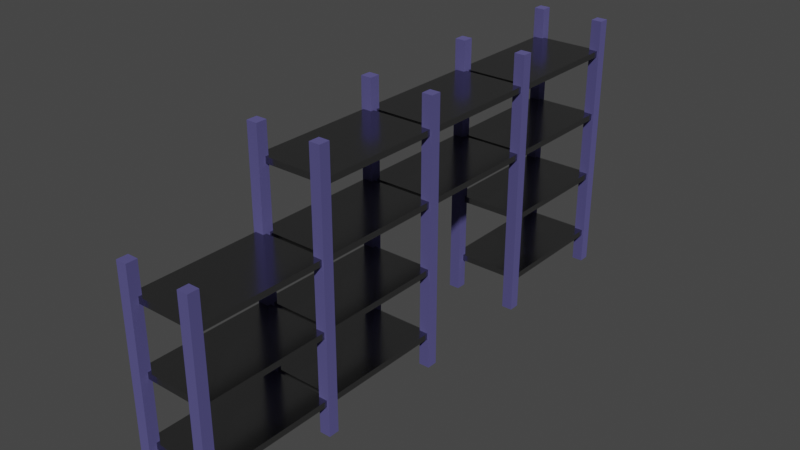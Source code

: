 # Source: shelves-3.blend  (saved by Blender 2.93.21; exported with 4.5.12 LTS)
import bpy
from mathutils import Matrix  # noqa: F401  (used for matrix-valued properties, if any)

bpy.ops.wm.read_factory_settings(use_empty=True)
scene = bpy.context.scene
scene.name = 'Scene'

# ---- collections
col_collection = bpy.data.collections.new('Collection'); scene.collection.children.link(col_collection)

# ---- materials (node trees are filled in below, after node groups)
mat_pillars = bpy.data.materials.new('pillars')
mat_pillars.alpha_threshold = 0.0
mat_pillars.use_transparent_shadow = False
mat_pillars.line_color = (0.0, 0.0, 0.0, 1.0)
mat_shelf = bpy.data.materials.new('shelf')
mat_shelf.use_transparent_shadow = False

# ---- material node trees
mat_pillars.use_nodes = True; mat_pillars.node_tree.nodes.clear()
_N = mat_pillars.node_tree.nodes; _L = mat_pillars.node_tree.links
n0 = _N.new('ShaderNodeOutputMaterial'); n0.name = 'Material Output'; n0.location = (300, 300)
n1 = _N.new('ShaderNodeBsdfPrincipled'); n1.name = 'Principled BSDF'; n1.location = (10, 300)
n1.distribution = 'GGX'
n1.subsurface_method = 'BURLEY'
n1.inputs[0].default_value = (0.2127, 0.1969, 0.5357, 1.0)
n1.inputs[1].default_value = 1.0
n1.inputs[2].default_value = 1.0
n1.inputs[3].default_value = 1.45
n1.inputs[27].default_value = (0.0, 0.0, 0.0, 1.0)
n1.inputs[28].default_value = 1.0
_L.new(n1.outputs[0], n0.inputs[0])
n0.is_active_output = True
mat_shelf.use_nodes = True; mat_shelf.node_tree.nodes.clear()
_N = mat_shelf.node_tree.nodes; _L = mat_shelf.node_tree.links
n0 = _N.new('ShaderNodeBsdfPrincipled'); n0.name = 'Principled BSDF'; n0.location = (10, 300)
n0.distribution = 'GGX'
n0.subsurface_method = 'BURLEY'
n0.inputs[0].default_value = (0.3108, 0.3108, 0.3108, 1.0)
n0.inputs[1].default_value = 1.0
n0.inputs[2].default_value = 0.2059
n0.inputs[3].default_value = 1.45
n0.inputs[27].default_value = (0.0, 0.0, 0.0, 1.0)
n0.inputs[28].default_value = 1.0
n1 = _N.new('ShaderNodeOutputMaterial'); n1.name = 'Material Output'; n1.location = (300, 300)
_L.new(n0.outputs[0], n1.inputs[0])
n1.is_active_output = True

# ---- world
world_world = bpy.data.worlds.new('World'); scene.world = world_world
world_world.use_nodes = True; world_world.node_tree.nodes.clear()
_N = world_world.node_tree.nodes; _L = world_world.node_tree.links
n0 = _N.new('ShaderNodeOutputWorld'); n0.name = 'World Output'; n0.location = (300, 300)
n1 = _N.new('ShaderNodeBackground'); n1.name = 'Background'; n1.location = (10, 300)
n1.inputs[0].default_value = (0.05088, 0.05088, 0.05088, 1.0)
_L.new(n1.outputs[0], n0.inputs[0])
n0.is_active_output = True
world_world.color = (0.05088, 0.05088, 0.05088)
world_world.use_sun_shadow = False
world_world.sun_shadow_jitter_overblur = 0.0

# ---- meshes
me_cube = bpy.data.meshes.new('Cube')
me_cube.from_pydata([(-1.676, 0.3238, 0.0), (-1.676, -0.3238, 0.0), (-2.324, 0.3238, 0.0), (-2.324, -0.3238, 0.0), (-2.2, 0.124, 1.817), (-2.2, 0.124, 2.183), (-2.2, 7.876, 1.817), (-2.2, 7.876, 2.183), (2.2, 0.124, 1.817), (2.2, 0.124, 2.183), (2.2, 7.876, 1.817), (2.2, 7.876, 2.183), (-1.676, 8.324, 0.0), (-1.676, 7.676, 0.0), (-2.324, 8.324, 0.0), (-2.324, 7.676, 0.0), (2.324, 0.3238, 0.0), (2.324, -0.3238, 0.0), (1.676, 0.3238, 0.0), (1.676, -0.3238, 0.0), (2.324, 8.324, 0.0), (2.324, 7.676, 0.0), (1.676, 8.324, 0.0), (1.676, 7.676, 0.0), (-2.2, 8.124, 1.817), (-2.2, 8.124, 2.183), (-2.2, 15.88, 1.817), (-2.2, 15.88, 2.183), (2.2, 8.124, 1.817), (2.2, 8.124, 2.183), (2.2, 15.88, 1.817), (2.2, 15.88, 2.183), (-1.676, 16.32, 0.0), (-1.676, 15.68, 0.0), (-2.324, 16.32, 0.0), (-2.324, 15.68, 0.0), (2.324, 16.32, 0.0), (2.324, 15.68, 0.0), (1.676, 16.32, 0.0), (1.676, 15.68, 0.0), (-2.2, 16.12, 1.817), (-2.2, 16.12, 2.183), (-2.2, 23.88, 1.817), (-2.2, 23.88, 2.183), (2.2, 16.12, 1.817), (2.2, 16.12, 2.183), (2.2, 23.88, 1.817), (2.2, 23.88, 2.183), (-1.676, 24.32, 0.0), (-1.676, 23.68, 0.0), (-2.324, 24.32, 0.0), (-2.324, 23.68, 0.0), (2.324, 24.32, 0.0), (2.324, 23.68, 0.0), (1.676, 24.32, 0.0), (1.676, 23.68, 0.0), (-2.2, 24.12, 1.817), (-2.2, 24.12, 2.183), (-2.2, 31.88, 1.817), (-2.2, 31.88, 2.183), (2.2, 24.12, 1.817), (2.2, 24.12, 2.183), (2.2, 31.88, 1.817), (2.2, 31.88, 2.183), (-2.2, 0.124, 5.817), (-2.2, 0.124, 6.183), (-2.2, 7.876, 5.817), (-2.2, 7.876, 6.183), (2.2, 0.124, 5.817), (2.2, 0.124, 6.183), (2.2, 7.876, 5.817), (2.2, 7.876, 6.183), (-2.2, 8.124, 5.817), (-2.2, 8.124, 6.183), (-2.2, 15.88, 5.817), (-2.2, 15.88, 6.183), (2.2, 8.124, 5.817), (2.2, 8.124, 6.183), (2.2, 15.88, 5.817), (2.2, 15.88, 6.183), (-2.2, 16.12, 5.817), (-2.2, 16.12, 6.183), (-2.2, 23.88, 5.817), (-2.2, 23.88, 6.183), (2.2, 16.12, 5.817), (2.2, 16.12, 6.183), (2.2, 23.88, 5.817), (2.2, 23.88, 6.183), (-2.2, 24.12, 5.817), (-2.2, 24.12, 6.183), (-2.2, 31.88, 5.817), (-2.2, 31.88, 6.183), (2.2, 24.12, 5.817), (2.2, 24.12, 6.183), (2.2, 31.88, 5.817), (2.2, 31.88, 6.183), (-1.676, 0.3238, 12.0), (-1.676, -0.3238, 12.0), (-2.324, 0.3238, 12.0), (-2.324, -0.3238, 12.0), (-2.2, 0.124, 9.817), (-2.2, 0.124, 10.18), (-2.2, 7.876, 9.817), (-2.2, 7.876, 10.18), (2.2, 0.124, 9.817), (2.2, 0.124, 10.18), (2.2, 7.876, 9.817), (2.2, 7.876, 10.18), (2.324, 0.3238, 12.0), (2.324, -0.3238, 12.0), (1.676, 0.3238, 12.0), (1.676, -0.3238, 12.0), (-2.2, 8.124, 9.817), (-2.2, 8.124, 10.18), (-2.2, 15.88, 9.817), (-2.2, 15.88, 10.18), (2.2, 8.124, 9.817), (2.2, 8.124, 10.18), (2.2, 15.88, 9.817), (2.2, 15.88, 10.18), (-2.2, 16.12, 9.817), (-2.2, 16.12, 10.18), (-2.2, 23.88, 9.817), (-2.2, 23.88, 10.18), (2.2, 16.12, 9.817), (2.2, 16.12, 10.18), (2.2, 23.88, 9.817), (2.2, 23.88, 10.18), (1.676, 31.68, 16.0), (-2.2, 24.12, 9.817), (-2.2, 24.12, 10.18), (-2.2, 31.88, 9.817), (-2.2, 31.88, 10.18), (2.2, 24.12, 9.817), (2.2, 24.12, 10.18), (2.2, 31.88, 9.817), (2.2, 31.88, 10.18), (-1.676, 8.324, 16.0), (-1.676, 7.676, 16.0), (-2.324, 8.324, 16.0), (1.676, 32.32, 16.0), (-2.324, 7.676, 16.0), (2.324, 31.68, 16.0), (2.324, 8.324, 16.0), (2.324, 32.32, 16.0), (2.324, 7.676, 16.0), (-2.324, 31.68, 16.0), (1.676, 8.324, 16.0), (1.676, 7.676, 16.0), (-2.324, 32.32, 16.0), (-2.2, 8.124, 13.82), (-2.2, 8.124, 14.18), (-2.2, 15.88, 13.82), (-2.2, 15.88, 14.18), (2.2, 8.124, 13.82), (2.2, 8.124, 14.18), (2.2, 15.88, 13.82), (2.2, 15.88, 14.18), (-1.676, 16.32, 16.0), (-1.676, 31.68, 16.0), (-1.676, 15.68, 16.0), (-1.676, 32.32, 16.0), (-2.324, 16.32, 16.0), (-2.324, 15.68, 16.0), (1.676, 31.68, 0.0), (2.324, 16.32, 16.0), (1.676, 32.32, 0.0), (2.324, 15.68, 16.0), (2.324, 31.68, 0.0), (1.676, 16.32, 16.0), (1.676, 15.68, 16.0), (2.324, 32.32, 0.0), (-2.2, 16.12, 13.82), (-2.2, 16.12, 14.18), (-2.2, 23.88, 13.82), (-2.2, 23.88, 14.18), (2.2, 16.12, 13.82), (2.2, 16.12, 14.18), (2.2, 23.88, 13.82), (2.2, 23.88, 14.18), (-1.676, 24.32, 16.0), (-2.324, 31.68, 0.0), (-1.676, 23.68, 16.0), (-2.324, 32.32, 0.0), (-2.324, 24.32, 16.0), (-1.676, 31.68, 0.0), (-2.324, 23.68, 16.0), (2.324, 24.32, 16.0), (2.324, 23.68, 16.0), (1.676, 24.32, 16.0), (-1.676, 32.32, 0.0), (1.676, 23.68, 16.0), (-2.2, 24.12, 13.82), (-2.2, 24.12, 14.18), (-2.2, 31.88, 13.82), (-2.2, 31.88, 14.18), (2.2, 24.12, 13.82), (2.2, 24.12, 14.18), (2.2, 31.88, 13.82), (2.2, 31.88, 14.18)], [], [(15, 141, 139, 14), (2, 0, 1, 3), (2, 98, 96, 0), (7, 11, 10, 6), (9, 5, 4, 8), (11, 9, 8, 10), (5, 7, 6, 4), (9, 11, 7, 5), (4, 6, 10, 8), (14, 12, 13, 15), (18, 16, 17, 19), (164, 128, 140, 166), (22, 20, 21, 23), (27, 31, 30, 26), (29, 25, 24, 28), (31, 29, 28, 30), (25, 27, 26, 24), (29, 31, 27, 25), (24, 26, 30, 28), (34, 32, 33, 35), (38, 36, 37, 39), (166, 171, 168, 164), (48, 180, 182, 49), (50, 48, 49, 51), (53, 188, 191, 55), (52, 187, 188, 53), (54, 52, 53, 55), (1, 97, 99, 3), (59, 63, 62, 58), (61, 57, 56, 60), (63, 61, 60, 62), (57, 59, 58, 56), (61, 63, 59, 57), (56, 58, 62, 60), (166, 140, 144, 171), (67, 71, 70, 66), (69, 65, 64, 68), (71, 69, 68, 70), (65, 67, 66, 64), (69, 71, 67, 65), (64, 66, 70, 68), (19, 111, 110, 18), (75, 79, 78, 74), (77, 73, 72, 76), (79, 77, 76, 78), (73, 75, 74, 72), (77, 79, 75, 73), (72, 74, 78, 76), (91, 95, 94, 90), (93, 89, 88, 92), (95, 93, 92, 94), (89, 91, 90, 88), (93, 95, 91, 89), (88, 90, 94, 92), (96, 98, 99, 97), (3, 99, 98, 2), (12, 137, 138, 13), (103, 107, 106, 102), (105, 101, 100, 104), (107, 105, 104, 106), (101, 103, 102, 100), (105, 107, 103, 101), (100, 102, 106, 104), (144, 140, 128, 142), (108, 110, 111, 109), (16, 108, 109, 17), (18, 110, 108, 16), (21, 145, 148, 23), (20, 143, 145, 21), (33, 160, 163, 35), (171, 144, 142, 168), (115, 119, 118, 114), (117, 113, 112, 116), (119, 117, 116, 118), (113, 115, 114, 112), (117, 119, 115, 113), (112, 114, 118, 116), (32, 158, 160, 33), (37, 167, 170, 39), (161, 149, 146, 159), (185, 159, 146, 181), (183, 149, 161, 190), (50, 184, 180, 48), (168, 142, 128, 164), (123, 127, 126, 122), (125, 121, 120, 124), (127, 125, 124, 126), (121, 123, 122, 120), (125, 127, 123, 121), (120, 122, 126, 124), (183, 190, 185, 181), (13, 138, 141, 15), (132, 136, 135, 131), (134, 130, 129, 133), (136, 134, 133, 135), (130, 132, 131, 129), (134, 136, 132, 130), (129, 131, 135, 133), (137, 139, 141, 138), (14, 139, 137, 12), (23, 148, 147, 22), (143, 147, 148, 145), (22, 147, 143, 20), (181, 146, 149, 183), (35, 163, 162, 34), (153, 157, 156, 152), (155, 151, 150, 154), (157, 155, 154, 156), (151, 153, 152, 150), (155, 157, 153, 151), (150, 152, 156, 154), (158, 162, 163, 160), (34, 162, 158, 32), (36, 165, 167, 37), (39, 170, 169, 38), (165, 169, 170, 167), (38, 169, 165, 36), (49, 182, 186, 51), (175, 179, 178, 174), (177, 173, 172, 176), (179, 177, 176, 178), (173, 175, 174, 172), (177, 179, 175, 173), (172, 174, 178, 176), (180, 184, 186, 182), (51, 186, 184, 50), (55, 191, 189, 54), (0, 96, 97, 1), (187, 189, 191, 188), (54, 189, 187, 52), (17, 109, 111, 19), (190, 161, 159, 185), (195, 199, 198, 194), (197, 193, 192, 196), (199, 197, 196, 198), (193, 195, 194, 192), (197, 199, 195, 193), (192, 194, 198, 196)])
me_cube.polygons.foreach_set('material_index', [0, 0, 0, 1, 1, 1, 1, 1, 1, 0, 0, 0, 0, 1, 1, 1, 1, 1, 1, 0, 0, 0, 0, 0, 0, 0, 0, 0, 1, 1, 1, 1, 1, 1, 0, 1, 1, 1, 1, 1, 1, 0, 1, 1, 1, 1, 1, 1, 1, 1, 1, 1, 1, 1, 0, 0, 0, 1, 1, 1, 1, 1, 1, 0, 0, 0, 0, 0, 0, 0, 0, 1, 1, 1, 1, 1, 1, 0, 0, 0, 0, 0, 0, 0, 1, 1, 1, 1, 1, 1, 0, 0, 1, 1, 1, 1, 1, 1, 0, 0, 0, 0, 0, 0, 0, 1, 1, 1, 1, 1, 1, 0, 0, 0, 0, 0, 0, 0, 1, 1, 1, 1, 1, 1, 0, 0, 0, 0, 0, 0, 0, 0, 1, 1, 1, 1, 1, 1])
_uv = me_cube.uv_layers.new(name='UVMap')
_uv.uv.foreach_set('vector', [0.375, 0.0, 0.625, 0.0, 0.625, 0.25, 0.375, 0.25, 0.125, 0.5, 0.375, 0.5, 0.375, 0.75, 0.125, 0.75, 0.375, 0.25, 0.625, 0.25, 0.625, 0.5, 0.375, 0.5, 0.375, 0.0, 0.375, 0.25, 0.625, 0.25, 0.625, 0.0, 0.375, 0.25, 0.375, 0.5, 0.625, 0.5, 0.625, 0.25, 0.375, 0.5, 0.375, 0.75, 0.625, 0.75, 0.625, 0.5, 0.375, 0.75, 0.375, 1.0, 0.625, 1.0, 0.625, 0.75, 0.125, 0.5, 0.125, 0.75, 0.375, 0.75, 0.375, 0.5, 0.625, 0.5, 0.625, 0.75, 0.875, 0.75, 0.875, 0.5, 0.125, 0.5, 0.375, 0.5, 0.375, 0.75, 0.125, 0.75, 0.125, 0.5, 0.375, 0.5, 0.375, 0.75, 0.125, 0.75, 0.375, 0.0, 0.625, 0.0, 0.625, 0.25, 0.375, 0.25, 0.125, 0.5, 0.375, 0.5, 0.375, 0.75, 0.125, 0.75, 0.375, 0.0, 0.375, 0.25, 0.625, 0.25, 0.625, 0.0, 0.375, 0.25, 0.375, 0.5, 0.625, 0.5, 0.625, 0.25, 0.375, 0.5, 0.375, 0.75, 0.625, 0.75, 0.625, 0.5, 0.375, 0.75, 0.375, 1.0, 0.625, 1.0, 0.625, 0.75, 0.125, 0.5, 0.125, 0.75, 0.375, 0.75, 0.375, 0.5, 0.625, 0.5, 0.625, 0.75, 0.875, 0.75, 0.875, 0.5, 0.125, 0.5, 0.375, 0.5, 0.375, 0.75, 0.125, 0.75, 0.125, 0.5, 0.375, 0.5, 0.375, 0.75, 0.125, 0.75, 0.125, 0.5, 0.375, 0.5, 0.375, 0.75, 0.125, 0.75, 0.375, 0.5, 0.625, 0.5, 0.625, 0.75, 0.375, 0.75, 0.125, 0.5, 0.375, 0.5, 0.375, 0.75, 0.125, 0.75, 0.375, 0.75, 0.625, 0.75, 0.625, 1.0, 0.375, 1.0, 0.375, 0.5, 0.625, 0.5, 0.625, 0.75, 0.375, 0.75, 0.125, 0.5, 0.375, 0.5, 0.375, 0.75, 0.125, 0.75, 0.375, 0.75, 0.625, 0.75, 0.625, 1.0, 0.375, 1.0, 0.375, 0.0, 0.375, 0.25, 0.625, 0.25, 0.625, 0.0, 0.375, 0.25, 0.375, 0.5, 0.625, 0.5, 0.625, 0.25, 0.375, 0.5, 0.375, 0.75, 0.625, 0.75, 0.625, 0.5, 0.375, 0.75, 0.375, 1.0, 0.625, 1.0, 0.625, 0.75, 0.125, 0.5, 0.125, 0.75, 0.375, 0.75, 0.375, 0.5, 0.625, 0.5, 0.625, 0.75, 0.875, 0.75, 0.875, 0.5, 0.375, 0.25, 0.625, 0.25, 0.625, 0.5, 0.375, 0.5, 0.375, 0.0, 0.375, 0.25, 0.625, 0.25, 0.625, 0.0, 0.375, 0.25, 0.375, 0.5, 0.625, 0.5, 0.625, 0.25, 0.375, 0.5, 0.375, 0.75, 0.625, 0.75, 0.625, 0.5, 0.375, 0.75, 0.375, 1.0, 0.625, 1.0, 0.625, 0.75, 0.125, 0.5, 0.125, 0.75, 0.375, 0.75, 0.375, 0.5, 0.625, 0.5, 0.625, 0.75, 0.875, 0.75, 0.875, 0.5, 0.375, 0.0, 0.625, 0.0, 0.625, 0.25, 0.375, 0.25, 0.375, 0.0, 0.375, 0.25, 0.625, 0.25, 0.625, 0.0, 0.375, 0.25, 0.375, 0.5, 0.625, 0.5, 0.625, 0.25, 0.375, 0.5, 0.375, 0.75, 0.625, 0.75, 0.625, 0.5, 0.375, 0.75, 0.375, 1.0, 0.625, 1.0, 0.625, 0.75, 0.125, 0.5, 0.125, 0.75, 0.375, 0.75, 0.375, 0.5, 0.625, 0.5, 0.625, 0.75, 0.875, 0.75, 0.875, 0.5, 0.375, 0.0, 0.375, 0.25, 0.625, 0.25, 0.625, 0.0, 0.375, 0.25, 0.375, 0.5, 0.625, 0.5, 0.625, 0.25, 0.375, 0.5, 0.375, 0.75, 0.625, 0.75, 0.625, 0.5, 0.375, 0.75, 0.375, 1.0, 0.625, 1.0, 0.625, 0.75, 0.125, 0.5, 0.125, 0.75, 0.375, 0.75, 0.375, 0.5, 0.625, 0.5, 0.625, 0.75, 0.875, 0.75, 0.875, 0.5, 0.625, 0.5, 0.875, 0.5, 0.875, 0.75, 0.625, 0.75, 0.375, 0.0, 0.625, 0.0, 0.625, 0.25, 0.375, 0.25, 0.375, 0.5, 0.625, 0.5, 0.625, 0.75, 0.375, 0.75, 0.375, 0.0, 0.375, 0.25, 0.625, 0.25, 0.625, 0.0, 0.375, 0.25, 0.375, 0.5, 0.625, 0.5, 0.625, 0.25, 0.375, 0.5, 0.375, 0.75, 0.625, 0.75, 0.625, 0.5, 0.375, 0.75, 0.375, 1.0, 0.625, 1.0, 0.625, 0.75, 0.125, 0.5, 0.125, 0.75, 0.375, 0.75, 0.375, 0.5, 0.625, 0.5, 0.625, 0.75, 0.875, 0.75, 0.875, 0.5, 0.625, 0.5, 0.875, 0.5, 0.875, 0.75, 0.625, 0.75, 0.625, 0.5, 0.875, 0.5, 0.875, 0.75, 0.625, 0.75, 0.375, 0.5, 0.625, 0.5, 0.625, 0.75, 0.375, 0.75, 0.375, 0.25, 0.625, 0.25, 0.625, 0.5, 0.375, 0.5, 0.375, 0.75, 0.625, 0.75, 0.625, 1.0, 0.375, 1.0, 0.375, 0.5, 0.625, 0.5, 0.625, 0.75, 0.375, 0.75, 0.375, 0.75, 0.625, 0.75, 0.625, 1.0, 0.375, 1.0, 0.375, 0.5, 0.625, 0.5, 0.625, 0.75, 0.375, 0.75, 0.375, 0.0, 0.375, 0.25, 0.625, 0.25, 0.625, 0.0, 0.375, 0.25, 0.375, 0.5, 0.625, 0.5, 0.625, 0.25, 0.375, 0.5, 0.375, 0.75, 0.625, 0.75, 0.625, 0.5, 0.375, 0.75, 0.375, 1.0, 0.625, 1.0, 0.625, 0.75, 0.125, 0.5, 0.125, 0.75, 0.375, 0.75, 0.375, 0.5, 0.625, 0.5, 0.625, 0.75, 0.875, 0.75, 0.875, 0.5, 0.375, 0.5, 0.625, 0.5, 0.625, 0.75, 0.375, 0.75, 0.375, 0.75, 0.625, 0.75, 0.625, 1.0, 0.375, 1.0, 0.625, 0.5, 0.875, 0.5, 0.875, 0.75, 0.625, 0.75, 0.375, 0.75, 0.625, 0.75, 0.625, 1.0, 0.375, 1.0, 0.375, 0.25, 0.625, 0.25, 0.625, 0.5, 0.375, 0.5, 0.375, 0.25, 0.625, 0.25, 0.625, 0.5, 0.375, 0.5, 0.375, 0.75, 0.625, 0.75, 0.625, 1.0, 0.375, 1.0, 0.375, 0.0, 0.375, 0.25, 0.625, 0.25, 0.625, 0.0, 0.375, 0.25, 0.375, 0.5, 0.625, 0.5, 0.625, 0.25, 0.375, 0.5, 0.375, 0.75, 0.625, 0.75, 0.625, 0.5, 0.375, 0.75, 0.375, 1.0, 0.625, 1.0, 0.625, 0.75, 0.125, 0.5, 0.125, 0.75, 0.375, 0.75, 0.375, 0.5, 0.625, 0.5, 0.625, 0.75, 0.875, 0.75, 0.875, 0.5, 0.125, 0.5, 0.375, 0.5, 0.375, 0.75, 0.125, 0.75, 0.375, 0.75, 0.625, 0.75, 0.625, 1.0, 0.375, 1.0, 0.375, 0.0, 0.375, 0.25, 0.625, 0.25, 0.625, 0.0, 0.375, 0.25, 0.375, 0.5, 0.625, 0.5, 0.625, 0.25, 0.375, 0.5, 0.375, 0.75, 0.625, 0.75, 0.625, 0.5, 0.375, 0.75, 0.375, 1.0, 0.625, 1.0, 0.625, 0.75, 0.125, 0.5, 0.125, 0.75, 0.375, 0.75, 0.375, 0.5, 0.625, 0.5, 0.625, 0.75, 0.875, 0.75, 0.875, 0.5, 0.625, 0.5, 0.875, 0.5, 0.875, 0.75, 0.625, 0.75, 0.375, 0.25, 0.625, 0.25, 0.625, 0.5, 0.375, 0.5, 0.375, 0.0, 0.625, 0.0, 0.625, 0.25, 0.375, 0.25, 0.625, 0.5, 0.875, 0.5, 0.875, 0.75, 0.625, 0.75, 0.375, 0.25, 0.625, 0.25, 0.625, 0.5, 0.375, 0.5, 0.375, 0.0, 0.625, 0.0, 0.625, 0.25, 0.375, 0.25, 0.375, 0.0, 0.625, 0.0, 0.625, 0.25, 0.375, 0.25, 0.375, 0.0, 0.375, 0.25, 0.625, 0.25, 0.625, 0.0, 0.375, 0.25, 0.375, 0.5, 0.625, 0.5, 0.625, 0.25, 0.375, 0.5, 0.375, 0.75, 0.625, 0.75, 0.625, 0.5, 0.375, 0.75, 0.375, 1.0, 0.625, 1.0, 0.625, 0.75, 0.125, 0.5, 0.125, 0.75, 0.375, 0.75, 0.375, 0.5, 0.625, 0.5, 0.625, 0.75, 0.875, 0.75, 0.875, 0.5, 0.625, 0.5, 0.875, 0.5, 0.875, 0.75, 0.625, 0.75, 0.375, 0.25, 0.625, 0.25, 0.625, 0.5, 0.375, 0.5, 0.375, 0.5, 0.625, 0.5, 0.625, 0.75, 0.375, 0.75, 0.375, 0.0, 0.625, 0.0, 0.625, 0.25, 0.375, 0.25, 0.625, 0.5, 0.875, 0.5, 0.875, 0.75, 0.625, 0.75, 0.375, 0.25, 0.625, 0.25, 0.625, 0.5, 0.375, 0.5, 0.375, 0.75, 0.625, 0.75, 0.625, 1.0, 0.375, 1.0, 0.375, 0.0, 0.375, 0.25, 0.625, 0.25, 0.625, 0.0, 0.375, 0.25, 0.375, 0.5, 0.625, 0.5, 0.625, 0.25, 0.375, 0.5, 0.375, 0.75, 0.625, 0.75, 0.625, 0.5, 0.375, 0.75, 0.375, 1.0, 0.625, 1.0, 0.625, 0.75, 0.125, 0.5, 0.125, 0.75, 0.375, 0.75, 0.375, 0.5, 0.625, 0.5, 0.625, 0.75, 0.875, 0.75, 0.875, 0.5, 0.625, 0.5, 0.875, 0.5, 0.875, 0.75, 0.625, 0.75, 0.375, 0.0, 0.625, 0.0, 0.625, 0.25, 0.375, 0.25, 0.375, 0.0, 0.625, 0.0, 0.625, 0.25, 0.375, 0.25, 0.375, 0.5, 0.625, 0.5, 0.625, 0.75, 0.375, 0.75, 0.625, 0.5, 0.875, 0.5, 0.875, 0.75, 0.625, 0.75, 0.375, 0.25, 0.625, 0.25, 0.625, 0.5, 0.375, 0.5, 0.375, 0.75, 0.625, 0.75, 0.625, 1.0, 0.375, 1.0, 0.375, 0.5, 0.625, 0.5, 0.625, 0.75, 0.375, 0.75, 0.375, 0.0, 0.375, 0.25, 0.625, 0.25, 0.625, 0.0, 0.375, 0.25, 0.375, 0.5, 0.625, 0.5, 0.625, 0.25, 0.375, 0.5, 0.375, 0.75, 0.625, 0.75, 0.625, 0.5, 0.375, 0.75, 0.375, 1.0, 0.625, 1.0, 0.625, 0.75, 0.125, 0.5, 0.125, 0.75, 0.375, 0.75, 0.375, 0.5, 0.625, 0.5, 0.625, 0.75, 0.875, 0.75, 0.875, 0.5])
me_cube.materials.append(mat_pillars)
me_cube.materials.append(mat_shelf)
me_cube.use_remesh_preserve_volume = False
me_cube.use_remesh_preserve_attributes = False
me_cube.use_mirror_vertex_groups = False
me_cube.update()

# ---- objects
ob_shelf_1 = bpy.data.objects.new('shelf-1', me_cube)

# ---- transforms, parenting, visibility, modifiers, constraints
ob_shelf_1.location = (0.0, 0.0, 0.0)
ob_shelf_1.lock_rotations_4d = False
ob_shelf_1.empty_display_type = 'ARROWS'
ob_shelf_1.lineart.crease_threshold = 0.0

# ---- collection membership
col_collection.objects.link(ob_shelf_1)

# ---- scene / render settings (as saved in the file)
scene.frame_start = 1; scene.frame_end = 250; scene.frame_set(1)
scene.render.engine = 'BLENDER_EEVEE_NEXT'
scene.cycles.use_denoising = False
scene.cycles.samples = 128
scene.cycles.sampling_pattern = 'TABULATED_SOBOL'
scene.cycles.use_adaptive_sampling = False
scene.cycles.use_light_tree = False
scene.view_settings.view_transform = 'Filmic'
bpy.context.view_layer.update()

# ---- added for rendering (the .blend has no active camera and no usable light): camera, sun
cam_auto = bpy.data.cameras.new('AutoCamera')
cam_auto.lens = 50.0
cam_auto.sensor_width = 36.0
cam_auto.clip_end = 1000.0
ob_auto_camera = bpy.data.objects.new('AutoCamera', cam_auto)
scene.collection.objects.link(ob_auto_camera)
ob_auto_camera.location = (33.9125, -24.695, 35.13)
ob_auto_camera.rotation_euler = (1.09748, -7.21219e-08, 0.694738)
scene.camera = ob_auto_camera
light_auto_sun = bpy.data.lights.new('AutoSun', 'SUN')
light_auto_sun.energy = 3.0
light_auto_sun.angle = 0.0523599
ob_auto_sun = bpy.data.objects.new('AutoSun', light_auto_sun)
scene.collection.objects.link(ob_auto_sun)
ob_auto_sun.rotation_euler = (0.872665, 0.174533, 0.523599)
bpy.context.view_layer.update()

